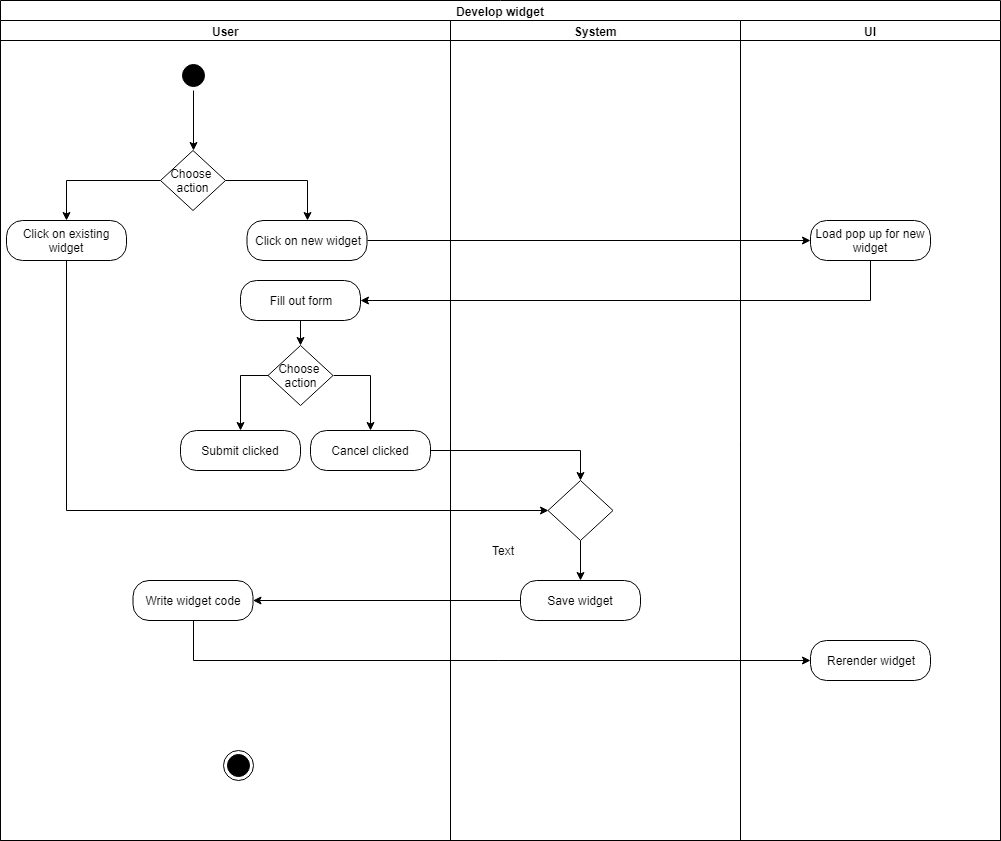

The diagram above was exported from draw.io. Its source (the exported page's mxGraphModel, read from the mxfile embedded in the PNG):
<mxGraphModel dx="1394" dy="835" grid="1" gridSize="10" guides="1" tooltips="1" connect="1" arrows="1" fold="1" page="1" pageScale="1" pageWidth="827" pageHeight="1169" math="0" shadow="0">
  <root>
    <mxCell id="0" />
    <mxCell id="1" parent="0" />
    <mxCell id="BpPqGnAnUaaaJnxGysLY-1" value="Develop widget" style="swimlane;html=1;childLayout=stackLayout;resizeParent=1;resizeParentMax=0;startSize=20;" vertex="1" parent="1">
      <mxGeometry x="20" y="10" width="1000" height="840" as="geometry" />
    </mxCell>
    <mxCell id="BpPqGnAnUaaaJnxGysLY-2" value="User" style="swimlane;html=1;startSize=20;" vertex="1" parent="BpPqGnAnUaaaJnxGysLY-1">
      <mxGeometry y="20" width="450" height="820" as="geometry" />
    </mxCell>
    <mxCell id="BpPqGnAnUaaaJnxGysLY-4" style="edgeStyle=orthogonalEdgeStyle;rounded=0;orthogonalLoop=1;jettySize=auto;html=1;exitX=1;exitY=0.5;exitDx=0;exitDy=0;entryX=0.5;entryY=0;entryDx=0;entryDy=0;strokeColor=#000000;" edge="1" parent="BpPqGnAnUaaaJnxGysLY-2" source="BpPqGnAnUaaaJnxGysLY-6" target="BpPqGnAnUaaaJnxGysLY-8">
      <mxGeometry relative="1" as="geometry" />
    </mxCell>
    <mxCell id="BpPqGnAnUaaaJnxGysLY-5" style="edgeStyle=orthogonalEdgeStyle;rounded=0;orthogonalLoop=1;jettySize=auto;html=1;exitX=0;exitY=0.5;exitDx=0;exitDy=0;entryX=0.5;entryY=0;entryDx=0;entryDy=0;strokeColor=#000000;" edge="1" parent="BpPqGnAnUaaaJnxGysLY-2" source="BpPqGnAnUaaaJnxGysLY-6" target="BpPqGnAnUaaaJnxGysLY-10">
      <mxGeometry relative="1" as="geometry">
        <mxPoint x="68" y="199.66666666666674" as="targetPoint" />
        <Array as="points">
          <mxPoint x="66" y="160" />
        </Array>
      </mxGeometry>
    </mxCell>
    <mxCell id="BpPqGnAnUaaaJnxGysLY-6" value="Choose &lt;br&gt;action" style="rhombus;whiteSpace=wrap;html=1;fillColor=#ffffff;strokeColor=#000000;" vertex="1" parent="BpPqGnAnUaaaJnxGysLY-2">
      <mxGeometry x="160" y="130" width="65" height="60" as="geometry" />
    </mxCell>
    <mxCell id="BpPqGnAnUaaaJnxGysLY-8" value="Click on new widget" style="rounded=1;whiteSpace=wrap;html=1;arcSize=40;fillColor=#ffffff;strokeColor=#000000;" vertex="1" parent="BpPqGnAnUaaaJnxGysLY-2">
      <mxGeometry x="246.5" y="200" width="120" height="40" as="geometry" />
    </mxCell>
    <mxCell id="BpPqGnAnUaaaJnxGysLY-10" value="Click on existing widget" style="rounded=1;whiteSpace=wrap;html=1;arcSize=40;fillColor=#ffffff;strokeColor=#000000;" vertex="1" parent="BpPqGnAnUaaaJnxGysLY-2">
      <mxGeometry x="6" y="200" width="120" height="40" as="geometry" />
    </mxCell>
    <mxCell id="BpPqGnAnUaaaJnxGysLY-15" value="" style="ellipse;html=1;shape=startState;fillColor=#000000;strokeColor=#000000;" vertex="1" parent="BpPqGnAnUaaaJnxGysLY-2">
      <mxGeometry x="177.5" y="40" width="30" height="30" as="geometry" />
    </mxCell>
    <mxCell id="BpPqGnAnUaaaJnxGysLY-16" style="edgeStyle=orthogonalEdgeStyle;rounded=0;orthogonalLoop=1;jettySize=auto;html=1;exitX=0.5;exitY=1;exitDx=0;exitDy=0;entryX=0.5;entryY=0;entryDx=0;entryDy=0;strokeColor=#000000;" edge="1" parent="BpPqGnAnUaaaJnxGysLY-2" source="BpPqGnAnUaaaJnxGysLY-15" target="BpPqGnAnUaaaJnxGysLY-6">
      <mxGeometry relative="1" as="geometry" />
    </mxCell>
    <mxCell id="BpPqGnAnUaaaJnxGysLY-34" value="" style="ellipse;html=1;shape=endState;fillColor=#000000;strokeColor=#000000;" vertex="1" parent="BpPqGnAnUaaaJnxGysLY-2">
      <mxGeometry x="222.5" y="730" width="30" height="30" as="geometry" />
    </mxCell>
    <mxCell id="BpPqGnAnUaaaJnxGysLY-46" style="edgeStyle=orthogonalEdgeStyle;rounded=0;orthogonalLoop=1;jettySize=auto;html=1;exitX=0.5;exitY=1;exitDx=0;exitDy=0;entryX=0.5;entryY=0;entryDx=0;entryDy=0;" edge="1" parent="BpPqGnAnUaaaJnxGysLY-2" source="BpPqGnAnUaaaJnxGysLY-43" target="BpPqGnAnUaaaJnxGysLY-45">
      <mxGeometry relative="1" as="geometry" />
    </mxCell>
    <mxCell id="BpPqGnAnUaaaJnxGysLY-43" value="Fill out form" style="rounded=1;whiteSpace=wrap;html=1;arcSize=40;fillColor=#ffffff;strokeColor=#000000;" vertex="1" parent="BpPqGnAnUaaaJnxGysLY-2">
      <mxGeometry x="240" y="260" width="120" height="40" as="geometry" />
    </mxCell>
    <mxCell id="BpPqGnAnUaaaJnxGysLY-50" style="edgeStyle=orthogonalEdgeStyle;rounded=0;orthogonalLoop=1;jettySize=auto;html=1;exitX=1;exitY=0.5;exitDx=0;exitDy=0;entryX=0.5;entryY=0;entryDx=0;entryDy=0;" edge="1" parent="BpPqGnAnUaaaJnxGysLY-2" source="BpPqGnAnUaaaJnxGysLY-45" target="BpPqGnAnUaaaJnxGysLY-48">
      <mxGeometry relative="1" as="geometry" />
    </mxCell>
    <mxCell id="BpPqGnAnUaaaJnxGysLY-51" style="edgeStyle=orthogonalEdgeStyle;rounded=0;orthogonalLoop=1;jettySize=auto;html=1;exitX=0;exitY=0.5;exitDx=0;exitDy=0;" edge="1" parent="BpPqGnAnUaaaJnxGysLY-2" source="BpPqGnAnUaaaJnxGysLY-45" target="BpPqGnAnUaaaJnxGysLY-47">
      <mxGeometry relative="1" as="geometry" />
    </mxCell>
    <mxCell id="BpPqGnAnUaaaJnxGysLY-45" value="Choose &lt;br&gt;action" style="rhombus;whiteSpace=wrap;html=1;fillColor=#ffffff;strokeColor=#000000;" vertex="1" parent="BpPqGnAnUaaaJnxGysLY-2">
      <mxGeometry x="267.5" y="325" width="65" height="60" as="geometry" />
    </mxCell>
    <mxCell id="BpPqGnAnUaaaJnxGysLY-47" value="Submit clicked" style="rounded=1;whiteSpace=wrap;html=1;arcSize=40;fillColor=#ffffff;strokeColor=#000000;" vertex="1" parent="BpPqGnAnUaaaJnxGysLY-2">
      <mxGeometry x="180" y="410" width="120" height="40" as="geometry" />
    </mxCell>
    <mxCell id="BpPqGnAnUaaaJnxGysLY-48" value="Cancel clicked" style="rounded=1;whiteSpace=wrap;html=1;arcSize=40;fillColor=#ffffff;strokeColor=#000000;" vertex="1" parent="BpPqGnAnUaaaJnxGysLY-2">
      <mxGeometry x="310" y="410" width="120" height="40" as="geometry" />
    </mxCell>
    <mxCell id="BpPqGnAnUaaaJnxGysLY-57" value="Write widget code" style="rounded=1;whiteSpace=wrap;html=1;arcSize=40;fillColor=#ffffff;strokeColor=#000000;" vertex="1" parent="BpPqGnAnUaaaJnxGysLY-2">
      <mxGeometry x="132.5" y="560" width="120" height="40" as="geometry" />
    </mxCell>
    <mxCell id="BpPqGnAnUaaaJnxGysLY-17" value="System" style="swimlane;html=1;startSize=20;" vertex="1" parent="BpPqGnAnUaaaJnxGysLY-1">
      <mxGeometry x="450" y="20" width="290" height="820" as="geometry" />
    </mxCell>
    <mxCell id="BpPqGnAnUaaaJnxGysLY-52" value="Save widget" style="rounded=1;whiteSpace=wrap;html=1;arcSize=40;fillColor=#ffffff;strokeColor=#000000;" vertex="1" parent="BpPqGnAnUaaaJnxGysLY-17">
      <mxGeometry x="70" y="560" width="120" height="40" as="geometry" />
    </mxCell>
    <mxCell id="BpPqGnAnUaaaJnxGysLY-56" style="edgeStyle=orthogonalEdgeStyle;rounded=0;orthogonalLoop=1;jettySize=auto;html=1;exitX=0.5;exitY=1;exitDx=0;exitDy=0;entryX=0.5;entryY=0;entryDx=0;entryDy=0;" edge="1" parent="BpPqGnAnUaaaJnxGysLY-17" source="BpPqGnAnUaaaJnxGysLY-54" target="BpPqGnAnUaaaJnxGysLY-52">
      <mxGeometry relative="1" as="geometry" />
    </mxCell>
    <mxCell id="BpPqGnAnUaaaJnxGysLY-54" value="" style="rhombus;whiteSpace=wrap;html=1;fillColor=#ffffff;strokeColor=#000000;" vertex="1" parent="BpPqGnAnUaaaJnxGysLY-17">
      <mxGeometry x="97.5" y="460" width="65" height="60" as="geometry" />
    </mxCell>
    <mxCell id="BpPqGnAnUaaaJnxGysLY-31" value="UI" style="swimlane;html=1;startSize=20;" vertex="1" parent="BpPqGnAnUaaaJnxGysLY-1">
      <mxGeometry x="740" y="20" width="260" height="820" as="geometry" />
    </mxCell>
    <mxCell id="BpPqGnAnUaaaJnxGysLY-40" value="Load pop up for new widget" style="rounded=1;whiteSpace=wrap;html=1;arcSize=40;fillColor=#ffffff;strokeColor=#000000;" vertex="1" parent="BpPqGnAnUaaaJnxGysLY-31">
      <mxGeometry x="70" y="200" width="120" height="40" as="geometry" />
    </mxCell>
    <mxCell id="BpPqGnAnUaaaJnxGysLY-59" value="Rerender widget" style="rounded=1;whiteSpace=wrap;html=1;arcSize=40;fillColor=#ffffff;strokeColor=#000000;" vertex="1" parent="BpPqGnAnUaaaJnxGysLY-31">
      <mxGeometry x="70" y="620" width="120" height="40" as="geometry" />
    </mxCell>
    <mxCell id="BpPqGnAnUaaaJnxGysLY-42" style="edgeStyle=orthogonalEdgeStyle;rounded=0;orthogonalLoop=1;jettySize=auto;html=1;exitX=1;exitY=0.5;exitDx=0;exitDy=0;entryX=0;entryY=0.5;entryDx=0;entryDy=0;" edge="1" parent="BpPqGnAnUaaaJnxGysLY-1" source="BpPqGnAnUaaaJnxGysLY-8" target="BpPqGnAnUaaaJnxGysLY-40">
      <mxGeometry relative="1" as="geometry" />
    </mxCell>
    <mxCell id="BpPqGnAnUaaaJnxGysLY-44" style="edgeStyle=orthogonalEdgeStyle;rounded=0;orthogonalLoop=1;jettySize=auto;html=1;exitX=0.5;exitY=1;exitDx=0;exitDy=0;entryX=1;entryY=0.5;entryDx=0;entryDy=0;" edge="1" parent="BpPqGnAnUaaaJnxGysLY-1" source="BpPqGnAnUaaaJnxGysLY-40" target="BpPqGnAnUaaaJnxGysLY-43">
      <mxGeometry relative="1" as="geometry" />
    </mxCell>
    <mxCell id="BpPqGnAnUaaaJnxGysLY-9" style="edgeStyle=orthogonalEdgeStyle;rounded=0;orthogonalLoop=1;jettySize=auto;html=1;exitX=0.5;exitY=1;exitDx=0;exitDy=0;strokeColor=#000000;entryX=0;entryY=0.5;entryDx=0;entryDy=0;" edge="1" parent="BpPqGnAnUaaaJnxGysLY-1" source="BpPqGnAnUaaaJnxGysLY-10" target="BpPqGnAnUaaaJnxGysLY-54">
      <mxGeometry relative="1" as="geometry">
        <mxPoint x="66" y="580" as="targetPoint" />
      </mxGeometry>
    </mxCell>
    <mxCell id="BpPqGnAnUaaaJnxGysLY-53" style="edgeStyle=orthogonalEdgeStyle;rounded=0;orthogonalLoop=1;jettySize=auto;html=1;exitX=1;exitY=0.5;exitDx=0;exitDy=0;entryX=0.5;entryY=0;entryDx=0;entryDy=0;" edge="1" parent="BpPqGnAnUaaaJnxGysLY-1" source="BpPqGnAnUaaaJnxGysLY-48" target="BpPqGnAnUaaaJnxGysLY-54">
      <mxGeometry relative="1" as="geometry">
        <mxPoint x="520" y="430" as="targetPoint" />
      </mxGeometry>
    </mxCell>
    <mxCell id="BpPqGnAnUaaaJnxGysLY-58" style="edgeStyle=orthogonalEdgeStyle;rounded=0;orthogonalLoop=1;jettySize=auto;html=1;exitX=0;exitY=0.5;exitDx=0;exitDy=0;" edge="1" parent="BpPqGnAnUaaaJnxGysLY-1" source="BpPqGnAnUaaaJnxGysLY-52" target="BpPqGnAnUaaaJnxGysLY-57">
      <mxGeometry relative="1" as="geometry" />
    </mxCell>
    <mxCell id="BpPqGnAnUaaaJnxGysLY-60" style="edgeStyle=orthogonalEdgeStyle;rounded=0;orthogonalLoop=1;jettySize=auto;html=1;exitX=0.5;exitY=1;exitDx=0;exitDy=0;entryX=0;entryY=0.5;entryDx=0;entryDy=0;" edge="1" parent="BpPqGnAnUaaaJnxGysLY-1" source="BpPqGnAnUaaaJnxGysLY-57" target="BpPqGnAnUaaaJnxGysLY-59">
      <mxGeometry relative="1" as="geometry" />
    </mxCell>
    <mxCell id="BpPqGnAnUaaaJnxGysLY-61" value="Text" style="text;html=1;resizable=0;points=[];autosize=1;align=left;verticalAlign=top;spacingTop=-4;" vertex="1" parent="1">
      <mxGeometry x="510" y="551" width="40" height="20" as="geometry" />
    </mxCell>
  </root>
</mxGraphModel>